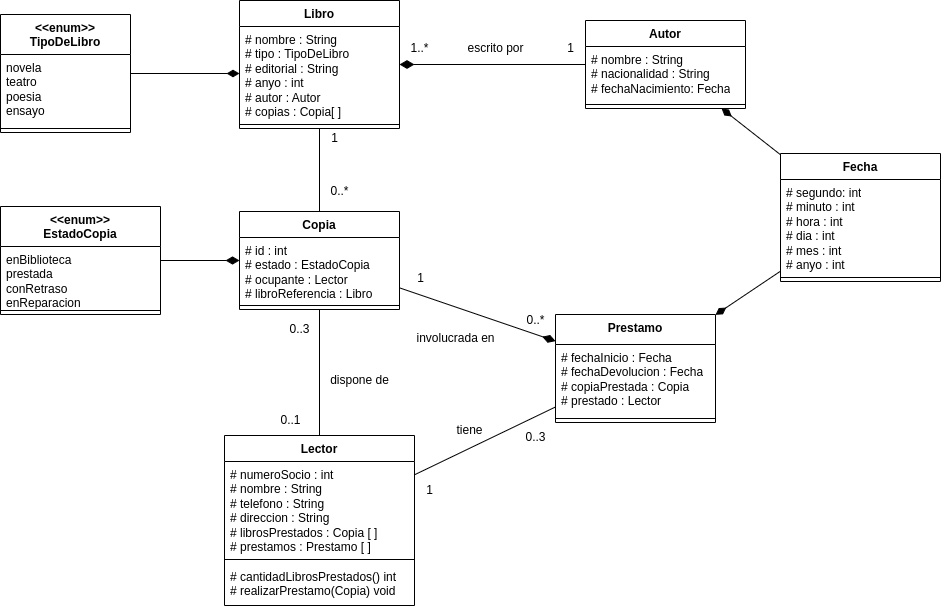

The diagram above was exported from draw.io. Its source (the exported page's mxGraphModel, read from the mxfile embedded in the PNG):
<mxGraphModel dx="1114" dy="653" grid="1" gridSize="10" guides="1" tooltips="1" connect="1" arrows="1" fold="1" page="1" pageScale="1" pageWidth="827" pageHeight="1169" math="0" shadow="0">
  <root>
    <mxCell id="0" />
    <mxCell id="1" parent="0" />
    <mxCell id="Fi-VEqSTx7MsVRrRpxML-35" style="edgeStyle=orthogonalEdgeStyle;rounded=0;orthogonalLoop=1;jettySize=auto;html=1;endArrow=diamondThin;endFill=1;endSize=11;jumpSize=7;startSize=11;" parent="1" source="Fi-VEqSTx7MsVRrRpxML-1" target="Fi-VEqSTx7MsVRrRpxML-5" edge="1">
      <mxGeometry relative="1" as="geometry" />
    </mxCell>
    <mxCell id="Fi-VEqSTx7MsVRrRpxML-1" value="&amp;lt;&amp;lt;enum&amp;gt;&amp;gt;&lt;br&gt;EstadoCopia" style="swimlane;fontStyle=1;align=center;verticalAlign=top;childLayout=stackLayout;horizontal=1;startSize=40;horizontalStack=0;resizeParent=1;resizeParentMax=0;resizeLast=0;collapsible=1;marginBottom=0;whiteSpace=wrap;html=1;" parent="1" vertex="1">
      <mxGeometry x="10" y="451" width="160" height="108" as="geometry" />
    </mxCell>
    <mxCell id="Fi-VEqSTx7MsVRrRpxML-2" value="enBiblioteca&lt;br&gt;prestada&lt;br&gt;conRetraso&lt;br&gt;enReparacion" style="text;strokeColor=none;fillColor=none;align=left;verticalAlign=top;spacingLeft=4;spacingRight=4;overflow=hidden;rotatable=0;points=[[0,0.5],[1,0.5]];portConstraint=eastwest;whiteSpace=wrap;html=1;" parent="Fi-VEqSTx7MsVRrRpxML-1" vertex="1">
      <mxGeometry y="40" width="160" height="60" as="geometry" />
    </mxCell>
    <mxCell id="Fi-VEqSTx7MsVRrRpxML-3" value="" style="line;strokeWidth=1;fillColor=none;align=left;verticalAlign=middle;spacingTop=-1;spacingLeft=3;spacingRight=3;rotatable=0;labelPosition=right;points=[];portConstraint=eastwest;strokeColor=inherit;" parent="Fi-VEqSTx7MsVRrRpxML-1" vertex="1">
      <mxGeometry y="100" width="160" height="8" as="geometry" />
    </mxCell>
    <mxCell id="Fi-VEqSTx7MsVRrRpxML-72" style="rounded=0;orthogonalLoop=1;jettySize=auto;html=1;endSize=11;endArrow=diamondThin;endFill=1;" parent="1" source="Fi-VEqSTx7MsVRrRpxML-5" target="Fi-VEqSTx7MsVRrRpxML-59" edge="1">
      <mxGeometry relative="1" as="geometry" />
    </mxCell>
    <mxCell id="Fi-VEqSTx7MsVRrRpxML-5" value="Copia" style="swimlane;fontStyle=1;align=center;verticalAlign=top;childLayout=stackLayout;horizontal=1;startSize=26;horizontalStack=0;resizeParent=1;resizeParentMax=0;resizeLast=0;collapsible=1;marginBottom=0;whiteSpace=wrap;html=1;" parent="1" vertex="1">
      <mxGeometry x="249" y="456" width="160" height="98" as="geometry" />
    </mxCell>
    <mxCell id="Fi-VEqSTx7MsVRrRpxML-6" value="# id : int&lt;br&gt;# estado : EstadoCopia&lt;br&gt;# ocupante : Lector&lt;br&gt;# libroReferencia : Libro" style="text;strokeColor=none;fillColor=none;align=left;verticalAlign=top;spacingLeft=4;spacingRight=4;overflow=hidden;rotatable=0;points=[[0,0.5],[1,0.5]];portConstraint=eastwest;whiteSpace=wrap;html=1;" parent="Fi-VEqSTx7MsVRrRpxML-5" vertex="1">
      <mxGeometry y="26" width="160" height="64" as="geometry" />
    </mxCell>
    <mxCell id="Fi-VEqSTx7MsVRrRpxML-7" value="" style="line;strokeWidth=1;fillColor=none;align=left;verticalAlign=middle;spacingTop=-1;spacingLeft=3;spacingRight=3;rotatable=0;labelPosition=right;points=[];portConstraint=eastwest;strokeColor=inherit;" parent="Fi-VEqSTx7MsVRrRpxML-5" vertex="1">
      <mxGeometry y="90" width="160" height="8" as="geometry" />
    </mxCell>
    <mxCell id="Fi-VEqSTx7MsVRrRpxML-40" style="edgeStyle=orthogonalEdgeStyle;rounded=0;orthogonalLoop=1;jettySize=auto;html=1;endArrow=diamondThin;endFill=1;endSize=12;" parent="1" source="Fi-VEqSTx7MsVRrRpxML-9" target="Fi-VEqSTx7MsVRrRpxML-25" edge="1">
      <mxGeometry relative="1" as="geometry" />
    </mxCell>
    <mxCell id="Fi-VEqSTx7MsVRrRpxML-9" value="Autor" style="swimlane;fontStyle=1;align=center;verticalAlign=top;childLayout=stackLayout;horizontal=1;startSize=26;horizontalStack=0;resizeParent=1;resizeParentMax=0;resizeLast=0;collapsible=1;marginBottom=0;whiteSpace=wrap;html=1;" parent="1" vertex="1">
      <mxGeometry x="595" y="265" width="160" height="88" as="geometry" />
    </mxCell>
    <mxCell id="Fi-VEqSTx7MsVRrRpxML-10" value="# nombre : String&lt;br&gt;# nacionalidad : String&lt;br&gt;# fechaNacimiento: Fecha" style="text;strokeColor=none;fillColor=none;align=left;verticalAlign=top;spacingLeft=4;spacingRight=4;overflow=hidden;rotatable=0;points=[[0,0.5],[1,0.5]];portConstraint=eastwest;whiteSpace=wrap;html=1;" parent="Fi-VEqSTx7MsVRrRpxML-9" vertex="1">
      <mxGeometry y="26" width="160" height="54" as="geometry" />
    </mxCell>
    <mxCell id="Fi-VEqSTx7MsVRrRpxML-11" value="" style="line;strokeWidth=1;fillColor=none;align=left;verticalAlign=middle;spacingTop=-1;spacingLeft=3;spacingRight=3;rotatable=0;labelPosition=right;points=[];portConstraint=eastwest;strokeColor=inherit;" parent="Fi-VEqSTx7MsVRrRpxML-9" vertex="1">
      <mxGeometry y="80" width="160" height="8" as="geometry" />
    </mxCell>
    <mxCell id="Fi-VEqSTx7MsVRrRpxML-39" style="edgeStyle=orthogonalEdgeStyle;rounded=0;orthogonalLoop=1;jettySize=auto;html=1;endArrow=none;endFill=0;" parent="1" source="Fi-VEqSTx7MsVRrRpxML-13" target="Fi-VEqSTx7MsVRrRpxML-5" edge="1">
      <mxGeometry relative="1" as="geometry">
        <Array as="points" />
      </mxGeometry>
    </mxCell>
    <mxCell id="Fi-VEqSTx7MsVRrRpxML-73" style="rounded=0;orthogonalLoop=1;jettySize=auto;html=1;endArrow=none;endFill=0;endSize=11;" parent="1" source="Fi-VEqSTx7MsVRrRpxML-13" target="Fi-VEqSTx7MsVRrRpxML-59" edge="1">
      <mxGeometry relative="1" as="geometry" />
    </mxCell>
    <mxCell id="Fi-VEqSTx7MsVRrRpxML-13" value="Lector" style="swimlane;fontStyle=1;align=center;verticalAlign=top;childLayout=stackLayout;horizontal=1;startSize=26;horizontalStack=0;resizeParent=1;resizeParentMax=0;resizeLast=0;collapsible=1;marginBottom=0;whiteSpace=wrap;html=1;" parent="1" vertex="1">
      <mxGeometry x="234" y="680" width="190" height="170" as="geometry" />
    </mxCell>
    <mxCell id="Fi-VEqSTx7MsVRrRpxML-14" value="# numeroSocio : int&lt;br&gt;# nombre : String&lt;br&gt;# telefono : String&lt;br&gt;# direccion : String&lt;br&gt;# librosPrestados : Copia [ ]&lt;br&gt;# prestamos : Prestamo [ ]" style="text;strokeColor=none;fillColor=none;align=left;verticalAlign=top;spacingLeft=4;spacingRight=4;overflow=hidden;rotatable=0;points=[[0,0.5],[1,0.5]];portConstraint=eastwest;whiteSpace=wrap;html=1;" parent="Fi-VEqSTx7MsVRrRpxML-13" vertex="1">
      <mxGeometry y="26" width="190" height="94" as="geometry" />
    </mxCell>
    <mxCell id="Fi-VEqSTx7MsVRrRpxML-15" value="" style="line;strokeWidth=1;fillColor=none;align=left;verticalAlign=middle;spacingTop=-1;spacingLeft=3;spacingRight=3;rotatable=0;labelPosition=right;points=[];portConstraint=eastwest;strokeColor=inherit;" parent="Fi-VEqSTx7MsVRrRpxML-13" vertex="1">
      <mxGeometry y="120" width="190" height="8" as="geometry" />
    </mxCell>
    <mxCell id="Fi-VEqSTx7MsVRrRpxML-16" value="# cantidadLibrosPrestados() int&lt;br&gt;# realizarPrestamo(Copia) void" style="text;strokeColor=none;fillColor=none;align=left;verticalAlign=top;spacingLeft=4;spacingRight=4;overflow=hidden;rotatable=0;points=[[0,0.5],[1,0.5]];portConstraint=eastwest;whiteSpace=wrap;html=1;" parent="Fi-VEqSTx7MsVRrRpxML-13" vertex="1">
      <mxGeometry y="128" width="190" height="42" as="geometry" />
    </mxCell>
    <mxCell id="Fi-VEqSTx7MsVRrRpxML-17" value="&amp;lt;&amp;lt;enum&amp;gt;&amp;gt;&lt;br&gt;TipoDeLibro" style="swimlane;fontStyle=1;align=center;verticalAlign=top;childLayout=stackLayout;horizontal=1;startSize=40;horizontalStack=0;resizeParent=1;resizeParentMax=0;resizeLast=0;collapsible=1;marginBottom=0;whiteSpace=wrap;html=1;" parent="1" vertex="1">
      <mxGeometry x="10" y="259" width="130" height="118" as="geometry" />
    </mxCell>
    <mxCell id="Fi-VEqSTx7MsVRrRpxML-18" value="novela&lt;br&gt;teatro&lt;br&gt;poesia&lt;br&gt;ensayo" style="text;strokeColor=none;fillColor=none;align=left;verticalAlign=top;spacingLeft=4;spacingRight=4;overflow=hidden;rotatable=0;points=[[0,0.5],[1,0.5]];portConstraint=eastwest;whiteSpace=wrap;html=1;" parent="Fi-VEqSTx7MsVRrRpxML-17" vertex="1">
      <mxGeometry y="40" width="130" height="70" as="geometry" />
    </mxCell>
    <mxCell id="Fi-VEqSTx7MsVRrRpxML-19" value="" style="line;strokeWidth=1;fillColor=none;align=left;verticalAlign=middle;spacingTop=-1;spacingLeft=3;spacingRight=3;rotatable=0;labelPosition=right;points=[];portConstraint=eastwest;strokeColor=inherit;" parent="Fi-VEqSTx7MsVRrRpxML-17" vertex="1">
      <mxGeometry y="110" width="130" height="8" as="geometry" />
    </mxCell>
    <mxCell id="Fi-VEqSTx7MsVRrRpxML-33" style="edgeStyle=orthogonalEdgeStyle;rounded=0;orthogonalLoop=1;jettySize=auto;html=1;endArrow=diamondThin;endFill=1;endSize=10;" parent="1" source="Fi-VEqSTx7MsVRrRpxML-17" target="Fi-VEqSTx7MsVRrRpxML-26" edge="1">
      <mxGeometry relative="1" as="geometry" />
    </mxCell>
    <mxCell id="Fi-VEqSTx7MsVRrRpxML-46" style="edgeStyle=orthogonalEdgeStyle;rounded=0;orthogonalLoop=1;jettySize=auto;html=1;endArrow=none;endFill=0;endSize=12;" parent="1" source="Fi-VEqSTx7MsVRrRpxML-25" target="Fi-VEqSTx7MsVRrRpxML-5" edge="1">
      <mxGeometry relative="1" as="geometry" />
    </mxCell>
    <mxCell id="Fi-VEqSTx7MsVRrRpxML-25" value="Libro" style="swimlane;fontStyle=1;align=center;verticalAlign=top;childLayout=stackLayout;horizontal=1;startSize=26;horizontalStack=0;resizeParent=1;resizeParentMax=0;resizeLast=0;collapsible=1;marginBottom=0;whiteSpace=wrap;html=1;" parent="1" vertex="1">
      <mxGeometry x="249" y="245" width="160" height="128" as="geometry" />
    </mxCell>
    <mxCell id="Fi-VEqSTx7MsVRrRpxML-26" value="# nombre : String&lt;br&gt;# tipo : TipoDeLibro&lt;br&gt;# editorial : String&lt;br&gt;# anyo : int&lt;br&gt;# autor : Autor&lt;br&gt;# copias : Copia[ ]" style="text;strokeColor=none;fillColor=none;align=left;verticalAlign=top;spacingLeft=4;spacingRight=4;overflow=hidden;rotatable=0;points=[[0,0.5],[1,0.5]];portConstraint=eastwest;whiteSpace=wrap;html=1;" parent="Fi-VEqSTx7MsVRrRpxML-25" vertex="1">
      <mxGeometry y="26" width="160" height="94" as="geometry" />
    </mxCell>
    <mxCell id="Fi-VEqSTx7MsVRrRpxML-27" value="" style="line;strokeWidth=1;fillColor=none;align=left;verticalAlign=middle;spacingTop=-1;spacingLeft=3;spacingRight=3;rotatable=0;labelPosition=right;points=[];portConstraint=eastwest;strokeColor=inherit;" parent="Fi-VEqSTx7MsVRrRpxML-25" vertex="1">
      <mxGeometry y="120" width="160" height="8" as="geometry" />
    </mxCell>
    <mxCell id="Fi-VEqSTx7MsVRrRpxML-42" value="1..*" style="text;html=1;align=center;verticalAlign=middle;resizable=0;points=[];autosize=1;strokeColor=none;fillColor=none;" parent="1" vertex="1">
      <mxGeometry x="409" y="278" width="40" height="30" as="geometry" />
    </mxCell>
    <mxCell id="Fi-VEqSTx7MsVRrRpxML-43" value="1" style="text;html=1;align=center;verticalAlign=middle;resizable=0;points=[];autosize=1;strokeColor=none;fillColor=none;" parent="1" vertex="1">
      <mxGeometry x="565" y="278" width="30" height="30" as="geometry" />
    </mxCell>
    <mxCell id="Fi-VEqSTx7MsVRrRpxML-47" value="0..*" style="text;html=1;align=center;verticalAlign=middle;resizable=0;points=[];autosize=1;strokeColor=none;fillColor=none;" parent="1" vertex="1">
      <mxGeometry x="329" y="421" width="40" height="30" as="geometry" />
    </mxCell>
    <mxCell id="Fi-VEqSTx7MsVRrRpxML-48" value="1" style="text;html=1;align=center;verticalAlign=middle;resizable=0;points=[];autosize=1;strokeColor=none;fillColor=none;" parent="1" vertex="1">
      <mxGeometry x="329" y="368" width="30" height="30" as="geometry" />
    </mxCell>
    <mxCell id="Fi-VEqSTx7MsVRrRpxML-49" value="escrito por" style="text;html=1;align=center;verticalAlign=middle;resizable=0;points=[];autosize=1;strokeColor=none;fillColor=none;" parent="1" vertex="1">
      <mxGeometry x="465" y="278" width="80" height="30" as="geometry" />
    </mxCell>
    <mxCell id="Fi-VEqSTx7MsVRrRpxML-51" value="0..1" style="text;html=1;align=center;verticalAlign=middle;resizable=0;points=[];autosize=1;strokeColor=none;fillColor=none;" parent="1" vertex="1">
      <mxGeometry x="280" y="650" width="40" height="30" as="geometry" />
    </mxCell>
    <mxCell id="Fi-VEqSTx7MsVRrRpxML-52" value="0..3" style="text;html=1;align=center;verticalAlign=middle;resizable=0;points=[];autosize=1;strokeColor=none;fillColor=none;" parent="1" vertex="1">
      <mxGeometry x="289" y="559" width="40" height="30" as="geometry" />
    </mxCell>
    <mxCell id="Fi-VEqSTx7MsVRrRpxML-53" value="dispone de" style="text;html=1;align=center;verticalAlign=middle;resizable=0;points=[];autosize=1;strokeColor=none;fillColor=none;" parent="1" vertex="1">
      <mxGeometry x="329" y="610" width="80" height="30" as="geometry" />
    </mxCell>
    <mxCell id="Fi-VEqSTx7MsVRrRpxML-59" value="Prestamo" style="swimlane;fontStyle=1;align=center;verticalAlign=top;childLayout=stackLayout;horizontal=1;startSize=30;horizontalStack=0;resizeParent=1;resizeParentMax=0;resizeLast=0;collapsible=1;marginBottom=0;whiteSpace=wrap;html=1;" parent="1" vertex="1">
      <mxGeometry x="565" y="559" width="160" height="108" as="geometry" />
    </mxCell>
    <mxCell id="Fi-VEqSTx7MsVRrRpxML-60" value="# fechaInicio : Fecha&lt;br&gt;# fechaDevolucion : Fecha&lt;br&gt;# copiaPrestada : Copia&lt;br&gt;# prestado : Lector" style="text;strokeColor=none;fillColor=none;align=left;verticalAlign=top;spacingLeft=4;spacingRight=4;overflow=hidden;rotatable=0;points=[[0,0.5],[1,0.5]];portConstraint=eastwest;whiteSpace=wrap;html=1;" parent="Fi-VEqSTx7MsVRrRpxML-59" vertex="1">
      <mxGeometry y="30" width="160" height="70" as="geometry" />
    </mxCell>
    <mxCell id="Fi-VEqSTx7MsVRrRpxML-61" value="" style="line;strokeWidth=1;fillColor=none;align=left;verticalAlign=middle;spacingTop=-1;spacingLeft=3;spacingRight=3;rotatable=0;labelPosition=right;points=[];portConstraint=eastwest;strokeColor=inherit;" parent="Fi-VEqSTx7MsVRrRpxML-59" vertex="1">
      <mxGeometry y="100" width="160" height="8" as="geometry" />
    </mxCell>
    <mxCell id="Fi-VEqSTx7MsVRrRpxML-67" style="rounded=0;orthogonalLoop=1;jettySize=auto;html=1;endArrow=diamondThin;endFill=1;endSize=10;" parent="1" source="Fi-VEqSTx7MsVRrRpxML-63" target="Fi-VEqSTx7MsVRrRpxML-9" edge="1">
      <mxGeometry relative="1" as="geometry" />
    </mxCell>
    <mxCell id="Fi-VEqSTx7MsVRrRpxML-63" value="Fecha" style="swimlane;fontStyle=1;align=center;verticalAlign=top;childLayout=stackLayout;horizontal=1;startSize=26;horizontalStack=0;resizeParent=1;resizeParentMax=0;resizeLast=0;collapsible=1;marginBottom=0;whiteSpace=wrap;html=1;" parent="1" vertex="1">
      <mxGeometry x="790" y="398" width="160" height="128" as="geometry" />
    </mxCell>
    <mxCell id="Fi-VEqSTx7MsVRrRpxML-64" value="# segundo: int&lt;br&gt;# minuto : int&lt;br&gt;# hora : int&lt;br&gt;# dia : int&lt;br&gt;# mes : int&lt;br&gt;# anyo : int" style="text;strokeColor=none;fillColor=none;align=left;verticalAlign=top;spacingLeft=4;spacingRight=4;overflow=hidden;rotatable=0;points=[[0,0.5],[1,0.5]];portConstraint=eastwest;whiteSpace=wrap;html=1;" parent="Fi-VEqSTx7MsVRrRpxML-63" vertex="1">
      <mxGeometry y="26" width="160" height="94" as="geometry" />
    </mxCell>
    <mxCell id="Fi-VEqSTx7MsVRrRpxML-65" value="" style="line;strokeWidth=1;fillColor=none;align=left;verticalAlign=middle;spacingTop=-1;spacingLeft=3;spacingRight=3;rotatable=0;labelPosition=right;points=[];portConstraint=eastwest;strokeColor=inherit;" parent="Fi-VEqSTx7MsVRrRpxML-63" vertex="1">
      <mxGeometry y="120" width="160" height="8" as="geometry" />
    </mxCell>
    <mxCell id="Fi-VEqSTx7MsVRrRpxML-69" style="rounded=0;orthogonalLoop=1;jettySize=auto;html=1;endArrow=diamondThin;endFill=1;endSize=10;" parent="1" source="Fi-VEqSTx7MsVRrRpxML-63" target="Fi-VEqSTx7MsVRrRpxML-59" edge="1">
      <mxGeometry relative="1" as="geometry" />
    </mxCell>
    <mxCell id="Fi-VEqSTx7MsVRrRpxML-74" value="0..3" style="text;html=1;align=center;verticalAlign=middle;resizable=0;points=[];autosize=1;strokeColor=none;fillColor=none;" parent="1" vertex="1">
      <mxGeometry x="525" y="667" width="40" height="30" as="geometry" />
    </mxCell>
    <mxCell id="Fi-VEqSTx7MsVRrRpxML-75" value="0..*" style="text;html=1;align=center;verticalAlign=middle;resizable=0;points=[];autosize=1;strokeColor=none;fillColor=none;" parent="1" vertex="1">
      <mxGeometry x="525" y="550" width="40" height="30" as="geometry" />
    </mxCell>
    <mxCell id="Fi-VEqSTx7MsVRrRpxML-76" value="1" style="text;html=1;align=center;verticalAlign=middle;resizable=0;points=[];autosize=1;strokeColor=none;fillColor=none;" parent="1" vertex="1">
      <mxGeometry x="424" y="720" width="30" height="30" as="geometry" />
    </mxCell>
    <mxCell id="Fi-VEqSTx7MsVRrRpxML-77" value="1" style="text;html=1;align=center;verticalAlign=middle;resizable=0;points=[];autosize=1;strokeColor=none;fillColor=none;" parent="1" vertex="1">
      <mxGeometry x="415" y="508" width="30" height="30" as="geometry" />
    </mxCell>
    <mxCell id="Fi-VEqSTx7MsVRrRpxML-79" value="tiene" style="text;html=1;align=center;verticalAlign=middle;resizable=0;points=[];autosize=1;strokeColor=none;fillColor=none;" parent="1" vertex="1">
      <mxGeometry x="454" y="660" width="50" height="30" as="geometry" />
    </mxCell>
    <mxCell id="Fi-VEqSTx7MsVRrRpxML-81" value="involucrada en" style="text;html=1;align=center;verticalAlign=middle;resizable=0;points=[];autosize=1;strokeColor=none;fillColor=none;" parent="1" vertex="1">
      <mxGeometry x="415" y="568" width="100" height="30" as="geometry" />
    </mxCell>
  </root>
</mxGraphModel>